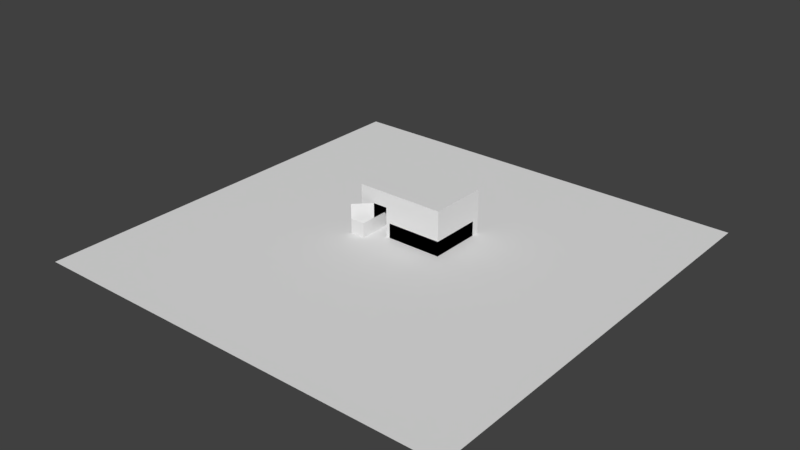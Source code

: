# Source: entrance_open.blend  (saved by Blender 2.79.0; exported with 4.5.12 LTS)
import bpy
from mathutils import Matrix  # noqa: F401  (used for matrix-valued properties, if any)

bpy.ops.wm.read_factory_settings(use_empty=True)
scene = bpy.context.scene
scene.name = 'Scene'

# ---- collections
col_collection_1 = bpy.data.collections.new('Collection 1'); scene.collection.children.link(col_collection_1)

# ---- materials (node trees are filled in below, after node groups)
mat_material = bpy.data.materials.new('Material')
mat_material.alpha_threshold = 0.0
mat_material.use_transparent_shadow = False
mat_material.roughness = 0.5
mat_material.line_color = (0.0, 0.0, 0.0, 1.0)

# ---- material node trees

# ---- world
world_world = bpy.data.worlds.new('World'); scene.world = world_world
world_world.color = (0.05088, 0.05088, 0.05088)
world_world.use_sun_shadow = False
world_world.sun_shadow_jitter_overblur = 0.0
world_world.cycles.sampling_method = 'MANUAL'

# ---- meshes
me_cube_003 = bpy.data.meshes.new('Cube.003')
me_cube_003.from_pydata([(-1.5, 0.5, 1.421e-13), (-1.5, -2.5, 0.0), (2.5, -2.5, -1.137e-13), (-2.5, 0.5, 0.0), (-3.5, 0.5, 1.192e-07), (-9.5, -10.5, 5.711e-06), (-13.5, -14.5, 6.362e-06), (-9.5, -14.5, 6.362e-06), (-13.5, -10.5, 5.711e-06), (-14.5, -14.5, 6.362e-06), (-13.5, -14.5, 6.362e-06), (-13.5, -6.5, 0.0007465), (-14.5, -10.5, -0.001479), (-13.5, -10.5, 5.711e-06), (-13.5, -2.5, 2.407e-06), (-14.5, -6.5, 4.059e-06), (-13.5, -6.5, 4.059e-06), (-3.5, 5.5, 0.0), (2.5, 0.5, 2.842e-14), (-1.5, 0.5, 1.421e-13), (-1.5, 5.5, -5.684e-14), (-3.5, 5.5, 0.0), (-3.5, 1.5, 5.684e-14), (-13.5, 1.5, 1.756e-06), (-14.5, -2.5, 2.407e-06), (-13.5, -2.5, 2.407e-06), (-3.5, -2.5, -1.137e-13), (-1.5, -2.5, 0.0), (-1.5, 5.5, -5.684e-14), (-5.5, 1.5, 8.527e-14), (-13.5, 5.5, 8.55e-07), (-14.5, 1.5, 3.132e-07), (-13.5, 1.5, 2.447e-06), (-13.5, 9.5, -1.548e-06), (-14.5, 5.5, 1.039e-07), (-13.5, 5.5, 1.039e-07), (-5.5, -6.5, 5.711e-06), (-9.5, -10.5, 6.362e-06), (-5.5, -10.5, 6.362e-06), (-9.5, -6.5, 5.711e-06), (-9.5, -2.5, 5.711e-06), (-5.5, -6.5, 6.362e-06), (-9.5, -6.5, 6.362e-06), (-5.5, -2.5, 5.711e-06), (-13.5, 13.5, -2.199e-06), (-14.5, 9.5, -1.548e-06), (-13.5, 9.5, -1.548e-06), (14.5, 14.5, -6.362e-06), (10.5, 13.5, -6.199e-06), (14.5, 13.5, -6.199e-06), (10.5, 14.5, -6.362e-06), (6.5, 13.5, -5.199e-06), (10.5, 13.5, -6.199e-06), (6.5, 14.5, -5.362e-06), (2.5, 13.5, -4.199e-06), (6.5, 13.5, -5.199e-06), (2.5, 14.5, -4.362e-06), (-1.5, 13.5, -4.199e-06), (2.5, 13.5, -4.199e-06), (-1.5, 14.5, -4.362e-06), (-5.5, 13.5, -3.199e-06), (-1.5, 13.5, -4.199e-06), (-5.5, 14.5, -3.362e-06), (-9.5, 13.5, -2.199e-06), (-5.5, 13.5, -3.199e-06), (-9.5, 14.5, -2.362e-06), (-13.5, 13.5, -2.199e-06), (-9.5, 13.5, -2.199e-06), (-13.5, 14.5, -2.362e-06), (-14.5, 13.5, -2.199e-06), (-13.5, 13.5, -2.199e-06), (-5.5, 1.5, 5.711e-06), (-9.5, -2.5, 6.362e-06), (-5.5, -2.5, 6.362e-06), (-9.5, 1.5, 5.711e-06), (-9.5, 13.5, 5.711e-06), (-5.5, 9.5, 6.362e-06), (-13.5, -10.5, 5.711e-06), (-14.5, -10.5, 5.711e-06), (-9.5, 9.5, 6.362e-06), (-5.5, 13.5, 5.711e-06), (-5.5, 9.5, 5.711e-06), (-9.5, 5.5, 6.362e-06), (-5.5, 5.5, 6.362e-06), (-9.5, 9.5, 5.711e-06), (-9.5, 5.5, 5.711e-06), (-14.5, -6.5, 0.0007465), (-5.5, 1.5, 6.362e-06), (-9.5, 1.5, 6.362e-06), (-5.5, 5.5, 5.711e-06), (-9.5, -10.5, 5.711e-06), (-5.5, -14.5, 6.362e-06), (-9.5, -14.5, 6.362e-06), (-5.5, -10.5, 5.711e-06), (-14.5, -2.5, 2.407e-06), (-9.5, 5.5, 5.711e-06), (-13.5, 1.5, 6.362e-06), (-9.5, 1.5, 6.362e-06), (2.5, 5.5, 5.684e-14), (-5.5, 5.5, 1.137e-13), (-13.5, 5.5, 5.711e-06), (-13.5, 9.5, 5.711e-06), (-14.5, 1.5, 1.756e-06), (-9.5, 5.5, 6.362e-06), (-13.5, 5.5, 6.362e-06), (-9.5, 9.5, 5.711e-06), (2.5, -2.5, -1.137e-13), (-5.5, -2.5, 8.527e-14), (-9.5, 13.5, 5.711e-06), (-13.5, 9.5, 6.362e-06), (-14.5, 5.5, 1.039e-07), (-9.5, 9.5, 6.362e-06), (-13.5, 13.5, 5.711e-06), (-13.5, 1.5, 5.711e-06), (-9.5, -2.5, 6.362e-06), (-13.5, -2.5, 6.362e-06), (-9.5, 1.5, 5.711e-06), (-9.5, -2.5, 5.711e-06), (-14.5, 9.5, -1.548e-06), (-13.5, -6.5, 6.362e-06), (-9.5, -6.5, 6.362e-06), (-13.5, -2.5, 5.711e-06), (-13.5, -6.5, 5.711e-06), (-9.5, -10.5, 6.362e-06), (-13.5, -10.5, 6.362e-06), (-9.5, -6.5, 5.711e-06), (-14.5, 13.5, -2.199e-06), (10.5, 14.5, -6.362e-06), (6.5, 14.5, -5.362e-06), (2.5, 14.5, -4.362e-06), (-1.5, 14.5, -4.362e-06), (-5.5, 14.5, -3.362e-06), (-9.5, 14.5, -2.362e-06), (-13.5, 14.5, -2.362e-06), (-14.5, 14.5, -2.362e-06), (-3.5, 4.5, 1.137e-13), (-1.5, 4.5, 5.684e-14), (-1.5, 4.5, 5.684e-14), (2.5, 4.5, 0.0), (-3.5, -2.5, -1.137e-13), (-3.5, 0.5, 2.842e-14), (-1.5, -6.5, 5.711e-06), (-5.5, -10.5, 6.362e-06), (-1.5, -10.5, 6.362e-06), (-5.5, -6.5, 5.711e-06), (-5.5, -2.5, 5.711e-06), (-1.5, -6.5, 6.362e-06), (-5.5, -6.5, 6.362e-06), (-1.5, -2.5, 5.711e-06), (-5.5, 13.5, 5.711e-06), (-1.5, 9.5, 6.362e-06), (-5.5, 9.5, 6.362e-06), (-1.5, 13.5, 5.711e-06), (-1.5, 9.5, 5.711e-06), (-5.5, 5.5, 6.362e-06), (-1.5, 5.5, 6.362e-06), (-5.5, 9.5, 5.711e-06), (-5.5, -10.5, 5.711e-06), (-1.5, -14.5, 6.362e-06), (-5.5, -14.5, 6.362e-06), (-1.5, -10.5, 5.711e-06), (2.5, -6.5, 5.711e-06), (-1.5, -10.5, 6.362e-06), (2.5, -10.5, 6.362e-06), (-1.5, -6.5, 5.711e-06), (-1.5, -2.5, 5.711e-06), (2.5, -6.5, 6.362e-06), (-1.5, -6.5, 6.362e-06), (2.5, -2.5, 5.711e-06), (-1.5, 13.5, 5.711e-06), (2.5, 9.5, 6.362e-06), (-1.5, 9.5, 6.362e-06), (2.5, 13.5, 5.711e-06), (2.5, 9.5, 5.711e-06), (-1.5, 5.5, 6.362e-06), (2.5, 5.5, 6.362e-06), (-1.5, 9.5, 5.711e-06), (-1.5, -10.5, 5.711e-06), (2.5, -14.5, 6.362e-06), (-1.5, -14.5, 6.362e-06), (2.5, -10.5, 5.711e-06), (6.5, -10.5, 5.711e-06), (2.5, -14.5, 6.362e-06), (6.5, -14.5, 6.362e-06), (10.5, -6.5, 5.711e-06), (6.5, -10.5, 6.362e-06), (10.5, -10.5, 6.362e-06), (6.5, -6.5, 5.711e-06), (6.5, -2.5, 5.711e-06), (10.5, -6.5, 6.362e-06), (6.5, -6.5, 6.362e-06), (10.5, -2.5, 5.711e-06), (10.5, 1.5, 5.711e-06), (6.5, -2.5, 6.362e-06), (10.5, -2.5, 6.362e-06), (6.5, 1.5, 5.711e-06), (6.5, 13.5, 5.711e-06), (10.5, 9.5, 6.362e-06), (2.5, -10.5, 5.711e-06), (6.5, 9.5, 6.362e-06), (10.5, 13.5, 5.711e-06), (10.5, 9.5, 5.711e-06), (6.5, 5.5, 6.362e-06), (10.5, 5.5, 6.362e-06), (6.5, 9.5, 5.711e-06), (6.5, 5.5, 5.711e-06), (10.5, 1.5, 6.362e-06), (6.5, 1.5, 6.362e-06), (10.5, 5.5, 5.711e-06), (6.5, -10.5, 5.711e-06), (10.5, -14.5, 6.362e-06), (6.5, -14.5, 6.362e-06), (10.5, -10.5, 5.711e-06), (6.5, 5.5, 5.711e-06), (2.5, 1.5, 6.362e-06), (6.5, 1.5, 6.362e-06), (2.5, 5.5, 5.711e-06), (2.5, 9.5, 5.711e-06), (6.5, 5.5, 6.362e-06), (2.5, 5.5, 6.362e-06), (6.5, 9.5, 5.711e-06), (6.5, 13.5, 5.711e-06), (2.5, 9.5, 6.362e-06), (6.5, 9.5, 6.362e-06), (2.5, 13.5, 5.711e-06), (2.5, 1.5, 5.711e-06), (6.5, -2.5, 6.362e-06), (2.5, -2.5, 6.362e-06), (6.5, 1.5, 5.711e-06), (6.5, -2.5, 5.711e-06), (2.5, -6.5, 6.362e-06), (6.5, -6.5, 6.362e-06), (2.5, -2.5, 5.711e-06), (2.5, -6.5, 5.711e-06), (6.5, -10.5, 6.362e-06), (2.5, -10.5, 6.362e-06), (6.5, -6.5, 5.711e-06), (14.5, -6.5, 5.711e-06), (10.5, -10.5, 6.362e-06), (14.5, -10.5, 6.362e-06), (10.5, -6.5, 5.711e-06), (10.5, -2.5, 5.711e-06), (14.5, -6.5, 6.362e-06), (10.5, -6.5, 6.362e-06), (14.5, -2.5, 5.711e-06), (14.5, 1.5, 5.711e-06), (10.5, -2.5, 6.362e-06), (14.5, -2.5, 6.362e-06), (10.5, 1.5, 5.711e-06), (10.5, 13.5, 5.711e-06), (14.5, 9.5, 6.362e-06), (10.5, 9.5, 6.362e-06), (14.5, 13.5, 5.711e-06), (14.5, 9.5, 5.711e-06), (10.5, 5.5, 6.362e-06), (14.5, 5.5, 6.362e-06), (10.5, 9.5, 5.711e-06), (10.5, 5.5, 5.711e-06), (14.5, 1.5, 6.362e-06), (10.5, 1.5, 6.362e-06), (14.5, 5.5, 5.711e-06), (10.5, -10.5, 5.711e-06), (14.5, -14.5, 6.362e-06), (10.5, -14.5, 6.362e-06), (14.5, -10.5, 5.711e-06)], [(3, 4)], [(2, 0, 1), (5, 6, 7), (8, 9, 10), (11, 12, 13), (14, 15, 16), (27, 140, 139), (23, 24, 25), (22, 99, 29), (27, 19, 140), (30, 31, 32), (33, 34, 35), (44, 45, 46), (47, 48, 49), (50, 51, 52), (53, 54, 55), (56, 57, 58), (59, 60, 61), (62, 63, 64), (65, 66, 67), (68, 69, 70), (5, 77, 6), (8, 78, 9), (11, 86, 12), (36, 37, 38), (36, 39, 37), (14, 94, 15), (43, 40, 42), (43, 42, 41), (71, 72, 73), (137, 21, 135), (71, 74, 72), (80, 75, 79), (23, 102, 24), (80, 79, 76), (81, 82, 83), (81, 84, 82), (138, 28, 136), (89, 85, 88), (89, 88, 87), (30, 110, 31), (93, 90, 92), (93, 92, 91), (95, 96, 97), (95, 100, 96), (105, 101, 104), (105, 104, 103), (108, 109, 111), (33, 118, 34), (108, 112, 109), (116, 113, 115), (116, 115, 114), (117, 119, 120), (117, 121, 119), (125, 122, 124), (125, 124, 123), (44, 126, 45), (47, 127, 48), (50, 128, 51), (53, 129, 54), (56, 130, 57), (59, 131, 60), (62, 132, 63), (65, 133, 66), (68, 134, 69), (22, 17, 99), (106, 18, 19), (26, 29, 107), (137, 20, 21), (138, 98, 28), (26, 22, 29), (141, 142, 143), (141, 144, 142), (148, 145, 147), (148, 147, 146), (152, 149, 151), (152, 151, 150), (153, 154, 155), (153, 156, 154), (160, 157, 159), (160, 159, 158), (161, 162, 163), (161, 164, 162), (168, 165, 167), (168, 167, 166), (172, 169, 171), (172, 171, 170), (173, 174, 175), (173, 176, 174), (180, 177, 179), (180, 179, 178), (181, 182, 183), (181, 198, 182), (184, 185, 186), (184, 187, 185), (191, 188, 190), (191, 190, 189), (192, 193, 194), (192, 195, 193), (200, 196, 199), (200, 199, 197), (201, 202, 203), (201, 204, 202), (208, 205, 207), (208, 207, 206), (212, 209, 211), (212, 211, 210), (213, 214, 215), (213, 216, 214), (220, 217, 219), (220, 219, 218), (221, 222, 223), (221, 224, 222), (228, 225, 227), (228, 227, 226), (229, 230, 231), (229, 232, 230), (236, 233, 235), (236, 235, 234), (237, 238, 239), (237, 240, 238), (244, 241, 243), (244, 243, 242), (245, 246, 247), (245, 248, 246), (252, 249, 251), (252, 251, 250), (253, 254, 255), (253, 256, 254), (260, 257, 259), (260, 259, 258), (264, 261, 263), (264, 263, 262)])
me_cube_003.polygons.foreach_set('use_smooth', [0, 1, 1, 1, 1, 0, 1, 0, 0, 1, 1, 1, 1, 1, 1, 1, 1, 1, 1, 1, 1, 1, 1, 1, 1, 1, 1, 1, 1, 0, 1, 1, 1, 1, 1, 1, 0, 1, 1, 1, 1, 1, 1, 1, 1, 1, 1, 1, 1, 1, 1, 1, 1, 1, 1, 1, 1, 1, 1, 1, 1, 1, 1, 1, 0, 0, 0, 0, 0, 0, 1, 1, 1, 1, 1, 1, 1, 1, 1, 1, 1, 1, 1, 1, 1, 1, 1, 1, 1, 1, 1, 1, 1, 1, 1, 1, 1, 1, 1, 1, 1, 1, 1, 1, 1, 1, 1, 1, 1, 1, 1, 1, 1, 1, 1, 1, 1, 1, 1, 1, 1, 1, 1, 1, 1, 1, 1, 1, 1, 1, 1, 1])
_k = set([(5, 7), (5, 77), (6, 7), (6, 77), (8, 10), (8, 78), (9, 10), (9, 78), (11, 13), (11, 86), (12, 13), (12, 86), (14, 16), (14, 94), (15, 16), (15, 94), (23, 25), (23, 102), (24, 25), (24, 102), (30, 32), (30, 110), (31, 32), (31, 110), (33, 35), (33, 118), (34, 35), (34, 118), (36, 38), (36, 39), (37, 38), (37, 39), (40, 42), (40, 43), (41, 42), (41, 43), (44, 46), (44, 126), (45, 46), (45, 126), (47, 49), (47, 127), (48, 49), (48, 127), (50, 52), (50, 128), (51, 52), (51, 128), (53, 55), (53, 129), (54, 55), (54, 129), (56, 58), (56, 130), (57, 58), (57, 130), (59, 61), (59, 131), (60, 61), (60, 131), (62, 64), (62, 132), (63, 64), (63, 132), (65, 67), (65, 133), (66, 67), (66, 133), (68, 70), (68, 134), (69, 70), (69, 134), (71, 73), (71, 74), (72, 73), (72, 74), (75, 79), (75, 80), (76, 79), (76, 80), (81, 83), (81, 84), (82, 83), (82, 84), (85, 88), (85, 89), (87, 88), (87, 89), (90, 92), (90, 93), (91, 92), (91, 93), (95, 97), (95, 100), (96, 97), (96, 100), (101, 104), (101, 105), (103, 104), (103, 105), (108, 111), (108, 112), (109, 111), (109, 112), (113, 115), (113, 116), (114, 115), (114, 116), (117, 120), (117, 121), (119, 120), (119, 121), (122, 124), (122, 125), (123, 124), (123, 125), (141, 143), (141, 144), (142, 143), (142, 144), (145, 147), (145, 148), (146, 147), (146, 148), (149, 151), (149, 152), (150, 151), (150, 152), (153, 155), (153, 156), (154, 155), (154, 156), (157, 159), (157, 160), (158, 159), (158, 160), (161, 163), (161, 164), (162, 163), (162, 164), (165, 167), (165, 168), (166, 167), (166, 168), (169, 171), (169, 172), (170, 171), (170, 172), (173, 175), (173, 176), (174, 175), (174, 176), (177, 179), (177, 180), (178, 179), (178, 180), (181, 183), (181, 198), (182, 183), (182, 198), (184, 186), (184, 187), (185, 186), (185, 187), (188, 190), (188, 191), (189, 190), (189, 191), (192, 194), (192, 195), (193, 194), (193, 195), (196, 199), (196, 200), (197, 199), (197, 200), (201, 203), (201, 204), (202, 203), (202, 204), (205, 207), (205, 208), (206, 207), (206, 208), (209, 211), (209, 212), (210, 211), (210, 212), (213, 215), (213, 216), (214, 215), (214, 216), (217, 219), (217, 220), (218, 219), (218, 220), (221, 223), (221, 224), (222, 223), (222, 224), (225, 227), (225, 228), (226, 227), (226, 228), (229, 231), (229, 232), (230, 231), (230, 232), (233, 235), (233, 236), (234, 235), (234, 236), (237, 239), (237, 240), (238, 239), (238, 240), (241, 243), (241, 244), (242, 243), (242, 244), (245, 247), (245, 248), (246, 247), (246, 248), (249, 251), (249, 252), (250, 251), (250, 252), (253, 255), (253, 256), (254, 255), (254, 256), (257, 259), (257, 260), (258, 259), (258, 260), (261, 263), (261, 264), (262, 263), (262, 264)])
me_cube_003.attributes.new('sharp_edge', 'BOOLEAN', 'EDGE').data.foreach_set('value', [ (min(e.vertices), max(e.vertices)) in _k for e in me_cube_003.edges])
_uv = me_cube_003.uv_layers.new(name='UVMap')
_uv.uv.foreach_set('vector', [0.3333, 0.7165, 0.0, 0.9308, 0.0, 0.7165, 0.3333, 1.0, 0.0, 0.7165, 0.3333, 0.7165, 0.09115, 1.0, 0.0, 0.7165, 0.09115, 0.7165, 0.09115, 1.0, 0.0, 0.7165, 0.09115, 0.7165, 0.08854, 1.0, 0.0, 0.7165, 0.08854, 0.7165, 0.3333, 0.7165, 0.1667, 0.9308, 0.1667, 0.7165, 0.09115, 1.0, 0.0, 0.7165, 0.09115, 0.7165, 0.1667, 0.7165, 0.0, 1.0, 0.0, 0.7165, 0.3333, 0.7165, 0.3333, 0.9308, 0.1667, 0.9308, 0.08854, 1.0, 0.0, 0.7165, 0.08854, 0.7165, 0.09115, 1.0, 0.0, 0.7165, 0.09115, 0.7165, 0.08854, 1.0, 0.0, 0.7165, 0.08854, 0.7165, 0.3333, 1.0, 0.0, 0.9308, 0.3333, 0.9308, 0.3333, 1.0, 0.0, 0.9308, 0.3333, 0.9308, 0.3333, 1.0, 0.0, 0.9308, 0.3333, 0.9308, 0.3333, 1.0, 0.0, 0.9308, 0.3333, 0.9308, 0.3307, 1.0, 0.0, 0.9308, 0.3307, 0.9308, 0.3333, 1.0, 0.0, 0.9308, 0.3333, 0.9308, 0.3307, 1.0, 0.0, 0.9308, 0.3307, 0.9308, 0.08854, 1.0, 0.0, 0.9308, 0.08854, 0.9308, 0.3333, 1.0, 0.0, 1.0, 0.0, 0.7165, 0.09115, 1.0, 0.0, 1.0, 0.0, 0.7165, 0.09115, 1.0, 0.0, 1.0, 0.0, 0.7165, 0.3333, 1.0, 0.0, 0.7165, 0.3333, 0.7165, 0.3333, 1.0, 0.0, 1.0, 0.0, 0.7165, 0.08854, 1.0, 0.0, 1.0, 0.0, 0.7165, 0.3333, 1.0, 0.0, 1.0, 0.0, 0.7165, 0.3333, 1.0, 0.0, 0.7165, 0.3333, 0.7165, 0.3333, 1.0, 0.0, 0.7165, 0.3333, 0.7165, 0.3333, 0.9308, 0.1667, 1.0, 0.1667, 0.9308, 0.3333, 1.0, 0.0, 1.0, 0.0, 0.7165, 0.3333, 1.0, 0.0, 1.0, 0.0, 0.7165, 0.09115, 1.0, 0.0, 1.0, 0.0, 0.7165, 0.3333, 1.0, 0.0, 0.7165, 0.3333, 0.7165, 0.3333, 1.0, 0.0, 0.7165, 0.3333, 0.7165, 0.3333, 1.0, 0.0, 1.0, 0.0, 0.7165, 0.3333, 0.9308, 0.0, 1.0, 0.0, 0.9308, 0.3333, 1.0, 0.0, 1.0, 0.0, 0.7165, 0.3333, 1.0, 0.0, 0.7165, 0.3333, 0.7165, 0.08854, 1.0, 0.0, 1.0, 0.0, 0.7165, 0.3333, 1.0, 0.0, 1.0, 0.0, 0.7165, 0.3333, 1.0, 0.0, 0.7165, 0.3333, 0.7165, 0.3333, 1.0, 0.0, 0.7165, 0.3333, 0.7165, 0.3333, 1.0, 0.0, 1.0, 0.0, 0.7165, 0.3333, 1.0, 0.0, 1.0, 0.0, 0.7165, 0.3333, 1.0, 0.0, 0.7165, 0.3333, 0.7165, 0.3333, 1.0, 0.0, 0.7165, 0.3333, 0.7165, 0.09115, 1.0, 0.0, 1.0, 0.0, 0.7165, 0.3333, 1.0, 0.0, 1.0, 0.0, 0.7165, 0.3333, 1.0, 0.0, 1.0, 0.0, 0.7165, 0.3333, 1.0, 0.0, 0.7165, 0.3333, 0.7165, 0.3333, 1.0, 0.0, 0.7165, 0.3333, 0.7165, 0.3333, 1.0, 0.0, 1.0, 0.0, 0.7165, 0.3333, 1.0, 0.0, 1.0, 0.0, 0.7165, 0.3333, 1.0, 0.0, 0.7165, 0.3333, 0.7165, 0.08854, 1.0, 0.0, 1.0, 0.0, 0.7165, 0.3333, 1.0, 0.0, 1.0, 0.0, 0.9308, 0.3333, 1.0, 0.0, 1.0, 0.0, 0.9308, 0.3333, 1.0, 0.0, 1.0, 0.0, 0.9308, 0.3333, 1.0, 0.0, 1.0, 0.0, 0.9308, 0.3307, 1.0, 0.0, 1.0, 0.0, 0.9308, 0.3333, 1.0, 0.0, 1.0, 0.0, 0.9308, 0.3307, 1.0, 0.0, 1.0, 0.0, 0.9308, 0.08854, 1.0, 0.0, 1.0, 0.0, 0.9308, 0.1667, 0.7165, 0.1667, 1.0, 0.0, 1.0, 0.3333, 0.7165, 0.3333, 0.9308, 0.0, 0.9308, 0.1667, 0.7165, 0.0, 1.0, 0.0, 0.7165, 0.3333, 0.9308, 0.3333, 1.0, 0.1667, 1.0, 0.3333, 0.9308, 0.3333, 1.0, 0.0, 1.0, 0.1667, 0.7165, 0.1667, 1.0, 0.0, 1.0, 0.3333, 1.0, 0.0, 0.7165, 0.3333, 0.7165, 0.3333, 1.0, 0.0, 1.0, 0.0, 0.7165, 0.3333, 1.0, 0.0, 1.0, 0.0, 0.7165, 0.3333, 1.0, 0.0, 0.7165, 0.3333, 0.7165, 0.3333, 1.0, 0.0, 1.0, 0.0, 0.7165, 0.3333, 1.0, 0.0, 0.7165, 0.3333, 0.7165, 0.3333, 1.0, 0.0, 0.7165, 0.3333, 0.7165, 0.3333, 1.0, 0.0, 1.0, 0.0, 0.7165, 0.3333, 1.0, 0.0, 1.0, 0.0, 0.7165, 0.3333, 1.0, 0.0, 0.7165, 0.3333, 0.7165, 0.3333, 1.0, 0.0, 0.7165, 0.3333, 0.7165, 0.3333, 1.0, 0.0, 1.0, 0.0, 0.7165, 0.3333, 1.0, 0.0, 1.0, 0.0, 0.7165, 0.3333, 1.0, 0.0, 0.7165, 0.3333, 0.7165, 0.3333, 1.0, 0.0, 1.0, 0.0, 0.7165, 0.3333, 1.0, 0.0, 0.7165, 0.3333, 0.7165, 0.3333, 1.0, 0.0, 0.7165, 0.3333, 0.7165, 0.3333, 1.0, 0.0, 1.0, 0.0, 0.7165, 0.3333, 1.0, 0.0, 1.0, 0.0, 0.7165, 0.3333, 1.0, 0.0, 0.7165, 0.3333, 0.7165, 0.3333, 1.0, 0.0, 0.7165, 0.3333, 0.7165, 0.3333, 1.0, 0.0, 1.0, 0.0, 0.7165, 0.3333, 1.0, 0.0, 0.7165, 0.3333, 0.7165, 0.3333, 1.0, 0.0, 1.0, 0.0, 0.7165, 0.3333, 1.0, 0.0, 1.0, 0.0, 0.7165, 0.3333, 1.0, 0.0, 0.7165, 0.3333, 0.7165, 0.3333, 1.0, 0.0, 0.7165, 0.3333, 0.7165, 0.3333, 1.0, 0.0, 1.0, 0.0, 0.7165, 0.3333, 1.0, 0.0, 1.0, 0.0, 0.7165, 0.3333, 1.0, 0.0, 0.7165, 0.3333, 0.7165, 0.3333, 1.0, 0.0, 0.7165, 0.3333, 0.7165, 0.3333, 1.0, 0.0, 1.0, 0.0, 0.7165, 0.3333, 1.0, 0.0, 1.0, 0.0, 0.7165, 0.3333, 1.0, 0.0, 0.7165, 0.3333, 0.7165, 0.3333, 1.0, 0.0, 1.0, 0.0, 0.7165, 0.3333, 1.0, 0.0, 0.7165, 0.3333, 0.7165, 0.3333, 1.0, 0.0, 0.7165, 0.3333, 0.7165, 0.3333, 1.0, 0.0, 1.0, 0.0, 0.7165, 0.3333, 1.0, 0.0, 1.0, 0.0, 0.7165, 0.3333, 1.0, 0.0, 0.7165, 0.3333, 0.7165, 0.3333, 1.0, 0.0, 0.7165, 0.3333, 0.7165, 0.3333, 1.0, 0.0, 1.0, 0.0, 0.7165, 0.3333, 1.0, 0.0, 1.0, 0.0, 0.7165, 0.3333, 1.0, 0.0, 0.7165, 0.3333, 0.7165, 0.3333, 1.0, 0.0, 0.7165, 0.3333, 0.7165, 0.3333, 1.0, 0.0, 1.0, 0.0, 0.7165, 0.3333, 1.0, 0.0, 1.0, 0.0, 0.7165, 0.3333, 1.0, 0.0, 0.7165, 0.3333, 0.7165, 0.3333, 1.0, 0.0, 0.7165, 0.3333, 0.7165, 0.3333, 1.0, 0.0, 1.0, 0.0, 0.7165, 0.3333, 1.0, 0.0, 1.0, 0.0, 0.7165, 0.3333, 1.0, 0.0, 0.7165, 0.3333, 0.7165, 0.3333, 1.0, 0.0, 0.7165, 0.3333, 0.7165, 0.3333, 1.0, 0.0, 1.0, 0.0, 0.7165, 0.3333, 1.0, 0.0, 1.0, 0.0, 0.7165, 0.3333, 1.0, 0.0, 0.7165, 0.3333, 0.7165, 0.3333, 1.0, 0.0, 0.7165, 0.3333, 0.7165, 0.3333, 1.0, 0.0, 1.0, 0.0, 0.7165, 0.3333, 1.0, 0.0, 1.0, 0.0, 0.7165, 0.3333, 1.0, 0.0, 0.7165, 0.3333, 0.7165, 0.3333, 1.0, 0.0, 1.0, 0.0, 0.7165, 0.3333, 1.0, 0.0, 0.7165, 0.3333, 0.7165])
me_cube_003.materials.append(mat_material)
me_cube_003.use_remesh_preserve_volume = False
me_cube_003.use_remesh_preserve_attributes = False
me_cube_003.use_mirror_vertex_groups = False
me_cube_003.update()
me_cube_003.normals_split_custom_set([tuple(v) for v in zip(*[iter([2.842e-14, -4.737e-14, 1.0, 2.842e-14, -4.737e-14, 1.0, 2.842e-14, -4.737e-14, 1.0, 3.897e-14, 1.629e-07, 1.0, 3.897e-14, 1.629e-07, 1.0, 7.794e-14, 1.629e-07, 1.0, 0.0, 1.629e-07, 1.0, 0.0, 1.629e-07, 1.0, 0.0, 1.629e-07, 1.0, -0.0002316, -0.0004985, 1.0, -0.001253, -0.0002431, 1.0, -0.001485, -0.0001852, 1.0, 3.929e-13, 4.129e-07, 1.0, 1.201e-13, 4.129e-07, 1.0, 5.824e-14, 4.129e-07, 1.0, -5.684e-14, -4.737e-14, 1.0, -5.684e-14, -4.737e-14, 1.0, -5.684e-14, -4.737e-14, 1.0, 1.859e-14, 1.629e-07, 1.0, 1.006e-13, 1.629e-07, 1.0, 1.192e-13, 1.629e-07, 1.0, 1.421e-14, -7.105e-15, 1.0, 1.421e-14, -7.105e-15, 1.0, 1.421e-14, -7.105e-15, 1.0, -5.684e-14, -4.737e-14, 1.0, -5.684e-14, -4.737e-14, 1.0, -5.684e-14, -4.737e-14, 1.0, -9.668e-07, 1.062e-07, 1.0, -1.918e-06, 3.439e-07, 1.0, -2.134e-06, 3.978e-07, 1.0, 3.932e-14, 4.129e-07, 1.0, 2.128e-13, 4.129e-07, 1.0, 2.522e-13, 4.129e-07, 1.0, 0.0, 1.629e-07, 1.0, 0.0, 1.629e-07, 1.0, 0.0, 1.629e-07, 1.0, -1.569e-13, 1.629e-07, 1.0, 1.564e-13, 1.629e-07, 1.0, -2.279e-13, 1.629e-07, 1.0, 2.5e-07, 1.629e-07, 1.0, 2.5e-07, 1.629e-07, 1.0, 2.5e-07, 1.629e-07, 1.0, 2.5e-07, 1.629e-07, 1.0, 2.5e-07, 1.629e-07, 1.0, 2.5e-07, 1.629e-07, 1.0, 7.414e-14, 1.629e-07, 1.0, 1.37e-14, 1.629e-07, 1.0, 8.783e-14, 1.629e-07, 1.0, 2.5e-07, 1.629e-07, 1.0, 2.5e-07, 1.629e-07, 1.0, 2.5e-07, 1.629e-07, 1.0, 2.5e-07, 1.629e-07, 1.0, 2.5e-07, 1.629e-07, 1.0, 2.5e-07, 1.629e-07, 1.0, 1.016e-13, 1.629e-07, 1.0, 1.115e-13, 1.629e-07, 1.0, 9.942e-14, 1.629e-07, 1.0, 0.0, 1.629e-07, 1.0, 0.0, 1.629e-07, 1.0, 0.0, 1.629e-07, 1.0, 3.897e-14, 1.629e-07, 1.0, 0.0, 1.629e-07, 1.0, 3.897e-14, 1.629e-07, 1.0, 0.0, 1.629e-07, 1.0, 0.0, 1.629e-07, 1.0, 0.0, 1.629e-07, 1.0, -0.0002316, -0.0004985, 1.0, -1.164e-10, -0.0005564, 1.0, -0.001253, -0.0002431, 1.0, 8.074e-16, 1.629e-07, 1.0, 8.073e-16, 1.629e-07, 1.0, -2.258e-13, 1.629e-07, 1.0, 8.074e-16, 1.629e-07, 1.0, 2.274e-13, 1.629e-07, 1.0, 8.073e-16, 1.629e-07, 1.0, 3.929e-13, 4.129e-07, 1.0, 4.547e-13, 4.129e-07, 1.0, 1.201e-13, 4.129e-07, 1.0, 8.073e-16, 1.629e-07, 1.0, 0.0, 1.629e-07, 1.0, 8.073e-16, 1.629e-07, 1.0, 8.073e-16, 1.629e-07, 1.0, 8.073e-16, 1.629e-07, 1.0, 1.615e-15, 1.629e-07, 1.0, -1.807e-14, 1.629e-07, 1.0, -1.807e-14, 1.629e-07, 1.0, -3.615e-14, 1.629e-07, 1.0, 2.842e-14, 1.137e-13, 1.0, 2.842e-14, 1.137e-13, 1.0, 2.842e-14, 1.137e-13, 1.0, -1.807e-14, 1.629e-07, 1.0, 0.0, 1.629e-07, 1.0, -1.807e-14, 1.629e-07, 1.0, 8.075e-16, 1.629e-07, 1.0, 0.0, 1.629e-07, 1.0, 8.075e-16, 1.629e-07, 1.0, 1.859e-14, 1.629e-07, 1.0, 0.0, 1.629e-07, 1.0, 1.006e-13, 1.629e-07, 1.0, 8.075e-16, 1.629e-07, 1.0, 8.075e-16, 1.629e-07, 1.0, 1.615e-15, 1.629e-07, 1.0, 8.073e-16, 1.629e-07, 1.0, 8.073e-16, 1.629e-07, 1.0, 1.615e-15, 1.629e-07, 1.0, 8.073e-16, 1.629e-07, 1.0, 0.0, 1.629e-07, 1.0, 8.073e-16, 1.629e-07, 1.0, 1.421e-14, 1.137e-13, 1.0, 1.421e-14, 1.137e-13, 1.0, 1.421e-14, 1.137e-13, 1.0, 2.567e-13, 1.629e-07, 1.0, 0.0, 1.629e-07, 1.0, 2.567e-13, 1.629e-07, 1.0, 2.567e-13, 1.629e-07, 1.0, 2.567e-13, 1.629e-07, 1.0, 5.134e-13, 1.629e-07, 1.0, -9.668e-07, 1.062e-07, 1.0, -7.512e-07, 5.228e-08, 1.0, -1.918e-06, 3.439e-07, 1.0, 1.145e-13, 1.629e-07, 1.0, 0.0, 1.629e-07, 1.0, 1.145e-13, 1.629e-07, 1.0, 1.145e-13, 1.629e-07, 1.0, 1.145e-13, 1.629e-07, 1.0, 2.29e-13, 1.629e-07, 1.0, 1.43e-13, 1.629e-07, 1.0, 1.43e-13, 1.629e-07, 1.0, 5.866e-14, 1.629e-07, 1.0, 1.43e-13, 1.629e-07, 1.0, 2.274e-13, 1.629e-07, 1.0, 1.43e-13, 1.629e-07, 1.0, 1.904e-13, 1.629e-07, 1.0, 2.274e-13, 1.629e-07, 1.0, 1.904e-13, 1.629e-07, 1.0, 1.904e-13, 1.629e-07, 1.0, 1.904e-13, 1.629e-07, 1.0, 1.535e-13, 1.629e-07, 1.0, 3.897e-14, 1.629e-07, 1.0, 3.897e-14, 1.629e-07, 1.0, 7.794e-14, 1.629e-07, 1.0, 3.932e-14, 4.129e-07, 1.0, 0.0, 4.129e-07, 1.0, 2.128e-13, 4.129e-07, 1.0, 3.897e-14, 1.629e-07, 1.0, 0.0, 1.629e-07, 1.0, 3.897e-14, 1.629e-07, 1.0, 9.561e-14, 1.629e-07, 1.0, 0.0, 1.629e-07, 1.0, 9.561e-14, 1.629e-07, 1.0, 9.561e-14, 1.629e-07, 1.0, 9.561e-14, 1.629e-07, 1.0, 1.912e-13, 1.629e-07, 1.0, 7.673e-14, 1.629e-07, 1.0, 7.673e-14, 1.629e-07, 1.0, 1.535e-13, 1.629e-07, 1.0, 7.673e-14, 1.629e-07, 1.0, 0.0, 1.629e-07, 1.0, 7.673e-14, 1.629e-07, 1.0, 1.527e-13, 1.629e-07, 1.0, 0.0, 1.629e-07, 1.0, 1.527e-13, 1.629e-07, 1.0, 1.527e-13, 1.629e-07, 1.0, 1.527e-13, 1.629e-07, 1.0, 3.053e-13, 1.629e-07, 1.0, 0.0, 1.629e-07, 1.0, 0.0, 1.629e-07, 1.0, 0.0, 1.629e-07, 1.0, -1.569e-13, 1.629e-07, 1.0, 2.274e-13, 1.629e-07, 1.0, 1.564e-13, 1.629e-07, 1.0, 2.5e-07, 1.629e-07, 1.0, 2.5e-07, 1.629e-07, 1.0, 2.5e-07, 1.629e-07, 1.0, 2.5e-07, 1.629e-07, 1.0, 2.5e-07, 1.629e-07, 1.0, 2.5e-07, 1.629e-07, 1.0, 7.414e-14, 1.629e-07, 1.0, 0.0, 1.629e-07, 1.0, 1.37e-14, 1.629e-07, 1.0, 2.5e-07, 1.629e-07, 1.0, 2.5e-07, 1.629e-07, 1.0, 2.5e-07, 1.629e-07, 1.0, 2.5e-07, 1.629e-07, 1.0, 2.5e-07, 1.629e-07, 1.0, 2.5e-07, 1.629e-07, 1.0, 1.016e-13, 1.629e-07, 1.0, 1.137e-13, 1.629e-07, 1.0, 1.115e-13, 1.629e-07, 1.0, 0.0, 1.629e-07, 1.0, 0.0, 1.629e-07, 1.0, 0.0, 1.629e-07, 1.0, 5.684e-14, 1.421e-14, 1.0, 5.684e-14, 1.421e-14, 1.0, 5.684e-14, 1.421e-14, 1.0, 2.842e-14, -4.737e-14, 1.0, 2.842e-14, -4.737e-14, 1.0, 2.842e-14, -4.737e-14, 1.0, 9.948e-14, -2.711e-20, 1.0, 9.948e-14, -2.711e-20, 1.0, 9.948e-14, -2.711e-20, 1.0, 2.842e-14, 1.137e-13, 1.0, 2.842e-14, 1.137e-13, 1.0, 2.842e-14, 1.137e-13, 1.0, -2.842e-14, -5.684e-14, 1.0, -2.842e-14, -5.684e-14, 1.0, -2.842e-14, -5.684e-14, 1.0, 1.421e-14, -4.263e-14, 1.0, 1.421e-14, -4.263e-14, 1.0, 1.421e-14, -4.263e-14, 1.0, 8.075e-16, 1.629e-07, 1.0, 8.074e-16, 1.629e-07, 1.0, -2.258e-13, 1.629e-07, 1.0, 8.075e-16, 1.629e-07, 1.0, 2.274e-13, 1.629e-07, 1.0, 8.074e-16, 1.629e-07, 1.0, 7.673e-14, 1.629e-07, 1.0, 0.0, 1.629e-07, 1.0, 7.673e-14, 1.629e-07, 1.0, 7.673e-14, 1.629e-07, 1.0, 7.673e-14, 1.629e-07, 1.0, 1.535e-13, 1.629e-07, 1.0, 1.145e-13, 1.629e-07, 1.0, 0.0, 1.629e-07, 1.0, 1.145e-13, 1.629e-07, 1.0, 1.145e-13, 1.629e-07, 1.0, 1.145e-13, 1.629e-07, 1.0, 2.29e-13, 1.629e-07, 1.0, 7.673e-14, 1.629e-07, 1.0, 7.673e-14, 1.629e-07, 1.0, 1.535e-13, 1.629e-07, 1.0, 7.673e-14, 1.629e-07, 1.0, 0.0, 1.629e-07, 1.0, 7.673e-14, 1.629e-07, 1.0, 1.145e-13, 1.629e-07, 1.0, 0.0, 1.629e-07, 1.0, 1.145e-13, 1.629e-07, 1.0, 1.145e-13, 1.629e-07, 1.0, 1.145e-13, 1.629e-07, 1.0, 2.29e-13, 1.629e-07, 1.0, 1.527e-13, 1.629e-07, 1.0, 1.527e-13, 1.629e-07, 1.0, 7.794e-14, 1.629e-07, 1.0, 1.527e-13, 1.629e-07, 1.0, 2.274e-13, 1.629e-07, 1.0, 1.527e-13, 1.629e-07, 1.0, 7.673e-14, 1.629e-07, 1.0, 0.0, 1.629e-07, 1.0, 7.673e-14, 1.629e-07, 1.0, 7.673e-14, 1.629e-07, 1.0, 7.673e-14, 1.629e-07, 1.0, 1.535e-13, 1.629e-07, 1.0, 3.897e-14, 1.629e-07, 1.0, 0.0, 1.629e-07, 1.0, 3.897e-14, 1.629e-07, 1.0, 3.897e-14, 1.629e-07, 1.0, 3.897e-14, 1.629e-07, 1.0, 7.794e-14, 1.629e-07, 1.0, -3.695e-14, 1.629e-07, 1.0, -3.695e-14, 1.629e-07, 1.0, -7.391e-14, 1.629e-07, 1.0, -3.695e-14, 1.629e-07, 1.0, 0.0, 1.629e-07, 1.0, -3.695e-14, 1.629e-07, 1.0, 3.897e-14, 1.629e-07, 1.0, 0.0, 1.629e-07, 1.0, 3.897e-14, 1.629e-07, 1.0, 3.897e-14, 1.629e-07, 1.0, 3.897e-14, 1.629e-07, 1.0, 7.794e-14, 1.629e-07, 1.0, -3.655e-14, 1.629e-07, 1.0, -3.655e-14, 1.629e-07, 1.0, -7.31e-14, 1.629e-07, 1.0, -3.655e-14, 1.629e-07, 1.0, 0.0, 1.629e-07, 1.0, -3.655e-14, 1.629e-07, 1.0, 1.527e-13, 1.629e-07, 1.0, 1.527e-13, 1.629e-07, 1.0, 7.794e-14, 1.629e-07, 1.0, 1.527e-13, 1.629e-07, 1.0, 2.274e-13, 1.629e-07, 1.0, 1.527e-13, 1.629e-07, 1.0, 1.141e-13, 1.629e-07, 1.0, 2.274e-13, 1.629e-07, 1.0, 1.141e-13, 1.629e-07, 1.0, 1.141e-13, 1.629e-07, 1.0, 1.141e-13, 1.629e-07, 1.0, 8.074e-16, 1.629e-07, 1.0, -1.807e-14, 1.629e-07, 1.0, -1.807e-14, 1.629e-07, 1.0, -2.635e-13, 1.629e-07, 1.0, -1.807e-14, 1.629e-07, 1.0, 2.274e-13, 1.629e-07, 1.0, -1.807e-14, 1.629e-07, 1.0, 3.897e-14, 1.629e-07, 1.0, 0.0, 1.629e-07, 1.0, 3.897e-14, 1.629e-07, 1.0, 3.897e-14, 1.629e-07, 1.0, 3.897e-14, 1.629e-07, 1.0, 7.794e-14, 1.629e-07, 1.0, 7.673e-14, 1.629e-07, 1.0, 7.673e-14, 1.629e-07, 1.0, 1.535e-13, 1.629e-07, 1.0, 7.673e-14, 1.629e-07, 1.0, 0.0, 1.629e-07, 1.0, 7.673e-14, 1.629e-07, 1.0, 1.43e-13, 1.629e-07, 1.0, 0.0, 1.629e-07, 1.0, 1.43e-13, 1.629e-07, 1.0, 1.43e-13, 1.629e-07, 1.0, 1.43e-13, 1.629e-07, 1.0, 2.86e-13, 1.629e-07, 1.0, 3.897e-14, 1.629e-07, 1.0, 0.0, 1.629e-07, 1.0, 3.897e-14, 1.629e-07, 1.0, 3.897e-14, 1.629e-07, 1.0, 3.897e-14, 1.629e-07, 1.0, 7.794e-14, 1.629e-07, 1.0, 2.933e-14, 1.629e-07, 1.0, 2.933e-14, 1.629e-07, 1.0, 5.866e-14, 1.629e-07, 1.0, 2.933e-14, 1.629e-07, 1.0, 0.0, 1.629e-07, 1.0, 2.933e-14, 1.629e-07, 1.0, -1.129e-13, 1.629e-07, 1.0, 0.0, 1.629e-07, 1.0, -1.129e-13, 1.629e-07, 1.0, -1.129e-13, 1.629e-07, 1.0, -1.129e-13, 1.629e-07, 1.0, -2.258e-13, 1.629e-07, 1.0, 1.145e-13, 1.629e-07, 1.0, 1.145e-13, 1.629e-07, 1.0, 2.29e-13, 1.629e-07, 1.0, 1.145e-13, 1.629e-07, 1.0, 0.0, 1.629e-07, 1.0, 1.145e-13, 1.629e-07, 1.0, 1.904e-13, 1.629e-07, 1.0, 2.274e-13, 1.629e-07, 1.0, 1.904e-13, 1.629e-07, 1.0, 1.904e-13, 1.629e-07, 1.0, 1.904e-13, 1.629e-07, 1.0, 1.535e-13, 1.629e-07, 1.0, -1.129e-13, 1.629e-07, 1.0, -1.129e-13, 1.629e-07, 1.0, -2.258e-13, 1.629e-07, 1.0, -1.129e-13, 1.629e-07, 1.0, 0.0, 1.629e-07, 1.0, -1.129e-13, 1.629e-07, 1.0, 7.714e-14, 1.629e-07, 1.0, 0.0, 1.629e-07, 1.0, 7.714e-14, 1.629e-07, 1.0, 7.714e-14, 1.629e-07, 1.0, 7.714e-14, 1.629e-07, 1.0, 1.543e-13, 1.629e-07, 1.0, 8.073e-16, 1.629e-07, 1.0, 8.072e-16, 1.629e-07, 1.0, -2.258e-13, 1.629e-07, 1.0, 8.073e-16, 1.629e-07, 1.0, 2.274e-13, 1.629e-07, 1.0, 8.072e-16, 1.629e-07, 1.0, 1.141e-13, 1.629e-07, 1.0, 2.274e-13, 1.629e-07, 1.0, 1.141e-13, 1.629e-07, 1.0, 1.141e-13, 1.629e-07, 1.0, 1.141e-13, 1.629e-07, 1.0, 8.073e-16, 1.629e-07, 1.0, 1.904e-13, 1.629e-07, 1.0, 1.904e-13, 1.629e-07, 1.0, 1.535e-13, 1.629e-07, 1.0, 1.904e-13, 1.629e-07, 1.0, 2.274e-13, 1.629e-07, 1.0, 1.904e-13, 1.629e-07, 1.0, 1.145e-13, 1.629e-07, 1.0, 0.0, 1.629e-07, 1.0, 1.145e-13, 1.629e-07, 1.0, 1.145e-13, 1.629e-07, 1.0, 1.145e-13, 1.629e-07, 1.0, 2.29e-13, 1.629e-07, 1.0, 7.673e-14, 1.629e-07, 1.0, 7.673e-14, 1.629e-07, 1.0, 1.535e-13, 1.629e-07, 1.0, 7.673e-14, 1.629e-07, 1.0, 0.0, 1.629e-07, 1.0, 7.673e-14, 1.629e-07, 1.0, 2.933e-14, 1.629e-07, 1.0, 0.0, 1.629e-07, 1.0, 2.933e-14, 1.629e-07, 1.0, 2.933e-14, 1.629e-07, 1.0, 2.933e-14, 1.629e-07, 1.0, 5.866e-14, 1.629e-07, 1.0, 1.145e-13, 1.629e-07, 1.0, 0.0, 1.629e-07, 1.0, 1.145e-13, 1.629e-07, 1.0, 1.145e-13, 1.629e-07, 1.0, 1.145e-13, 1.629e-07, 1.0, 2.29e-13, 1.629e-07, 1.0])] * 3)])
me_cube_002 = bpy.data.meshes.new('Cube.002')
me_cube_002.from_pydata([(-2.5, 0.5, 2.0), (-3.5, -0.5, 2.0), (-2.5, 0.5, 0.0), (-2.5, 0.5, 1.0), (2.5, 0.5, 3.0), (1.5, 0.5, 3.0), (1.5, 0.5, 2.0), (2.5, 0.5, 0.0), (1.5, 0.5, 0.0), (1.5, 0.5, 1.0), (2.5, 0.5, 1.0), (-1.5, 0.5, 3.0), (-2.5, 0.5, 3.0), (-3.5, 0.5, 3.0), (-3.5, 0.5, 2.0), (-3.5, 1.5, 1.0), (-3.5, 0.5, 1.192e-07), (-3.5, 1.5, 1.192e-07), (-3.5, 0.5, 1.0), (-3.5, 1.5, 2.0), (-3.5, 2.5, 1.192e-07), (-3.5, 2.5, 2.0), (-3.5, 2.5, 1.0), (-3.5, 3.5, 3.0), (-3.5, 3.5, 2.0), (-3.5, 4.5, 2.0), (-3.5, 3.5, 1.0), (-3.5, 3.5, 1.192e-07), (-3.5, 4.5, 1.192e-07), (-3.5, 4.5, 1.0), (2.5, 2.5, 2.0), (2.5, 3.5, 2.0), (2.5, 2.5, 1.192e-07), (2.5, 2.5, 1.0), (2.5, 2.5, 3.0), (2.5, 1.5, 2.0), (2.5, 1.5, 1.192e-07), (2.5, 1.5, 1.0), (2.5, 0.5, 2.0), (2.5, 4.5, 1.192e-07), (2.5, 3.5, 1.192e-07), (2.5, 4.5, 1.0), (2.5, 3.5, 1.0), (2.5, 4.5, 2.0), (2.5, 4.5, 3.0), (2.5, 1.5, 3.0), (1.5, 1.5, 3.0), (0.5, 1.5, 3.0), (0.5, 0.5, 3.0), (-0.5, 0.5, 3.0), (-3.5, 1.5, 3.0), (-0.5, 2.5, 3.0), (-0.5, 1.5, 3.0), (-1.5, 2.5, 3.0), (-2.5, 2.5, 3.0), (-2.5, 1.5, 3.0), (-1.5, 1.5, 3.0), (1.5, 3.5, 3.0), (1.5, 2.5, 3.0), (0.5, 3.5, 3.0), (-0.5, 3.5, 3.0), (0.5, 2.5, 3.0), (-1.5, 3.5, 3.0), (-3.5, 2.5, 3.0), (1.5, 4.5, 3.0), (2.5, 3.5, 3.0), (0.5, 4.5, 3.0), (-0.5, 4.5, 3.0), (-1.5, 4.5, 3.0), (-2.5, 4.5, 3.0), (-3.5, 4.5, 3.0), (-2.5, 3.5, 3.0), (-3.5, -0.5, 1.0), (-3.5, -0.5, 0.0), (0.5, 0.5, 2.0), (0.5, 0.5, 0.0), (-0.5, 0.5, 2.0), (0.5, 0.5, 1.0), (-0.5, 0.5, 1.192e-07), (-0.5, 0.5, 1.0), (-1.5, 0.5, 2.0), (-1.5, 0.5, 1.0), (-0.5, 4.5, 0.0), (0.5, 4.5, 0.0), (-3.5, 3.5, 0.0), (-2.5, 4.5, 0.0), (-3.5, 4.5, 0.0), (-3.5, 1.5, 1.0), (-3.5, 1.5, 2.0), (-3.5, 2.5, 1.0), (-3.5, 2.5, 2.0), (-3.5, 4.5, 2.0), (-3.5, 3.5, 2.0), (-3.5, 3.5, 1.0), (0.5, 1.5, 2.0), (0.5, 2.5, 1.0), (0.5, 1.5, 1.0), (0.5, 2.5, 2.0), (0.5, 3.5, 2.0), (0.5, 3.5, 1.0), (0.5, 4.5, 1.0), (0.5, 4.5, 2.0), (-0.5, 4.5, 2.0), (-1.5, 4.5, 1.0), (-0.5, 4.5, 1.0), (-1.5, 4.5, 2.0), (-2.5, 4.5, 1.0), (-2.5, 4.5, 2.0), (-3.5, 4.5, 1.0), (-3.5, 1.5, 0.0), (-3.5, 2.5, 0.0), (-1.5, 4.5, 2.384e-07), (-1.5, 0.5, 0.0), (0.5, 1.5, 0.0), (0.5, 2.5, 0.0), (0.5, 3.5, 0.0), (-2.5, 0.5, 0.0), (-3.5, 0.5, 1.192e-07), (0.5, 0.5, 0.0), (-0.5, 0.5, 1.192e-07), (-0.5, 4.5, 0.0), (0.5, 4.5, 0.0), (-3.5, 3.5, 0.0), (-2.5, 4.5, 0.0), (-3.5, 4.5, 0.0), (-2.5, 1.5, 0.0), (-3.5, 1.5, 0.0), (-2.5, 2.5, 0.0), (-3.5, 2.5, 0.0), (-1.5, 1.5, 0.0), (-1.5, 2.5, 0.0), (-1.5, 3.5, 0.0), (-2.5, 3.5, 0.0), (-1.5, 4.5, 2.384e-07), (-1.5, 0.5, 0.0), (-0.5, 1.5, 0.0), (-0.5, 2.5, 0.0), (0.5, 1.5, 0.0), (0.5, 2.5, 0.0), (-0.5, 3.5, 2.384e-07), (0.5, 3.5, 0.0), (-2.5, 0.5, 2.0), (-2.5, 0.5, 0.0), (-3.5, 0.5, 2.0), (-2.5, 0.5, 1.0), (-3.5, 0.5, 1.192e-07), (-3.5, 0.5, 1.0)], [], [(10, 38, 6, 9), (7, 10, 9, 8), (8, 9, 77, 75), (9, 6, 74, 77), (6, 5, 48, 74), (74, 48, 49, 76), (73, 2, 3, 72), (72, 3, 0, 1), (38, 4, 5, 6), (76, 49, 11, 80), (80, 11, 12, 0), (0, 12, 13, 14), (18, 14, 19, 15), (16, 18, 15, 17), (14, 13, 50, 19), (17, 15, 22, 20), (15, 19, 21, 22), (19, 50, 63, 21), (21, 63, 23, 24), (22, 21, 24, 26), (20, 22, 26, 27), (26, 24, 25, 29), (27, 26, 29, 28), (24, 23, 70, 25), (42, 31, 30, 33), (40, 42, 33, 32), (31, 65, 34, 30), (32, 33, 37, 36), (33, 30, 35, 37), (30, 34, 45, 35), (35, 45, 4, 38), (37, 35, 38, 10), (36, 37, 10, 7), (39, 41, 42, 40), (41, 43, 31, 42), (43, 44, 65, 31), (4, 45, 46, 5), (5, 46, 47, 48), (48, 47, 52, 49), (49, 52, 56, 11), (11, 56, 55, 12), (12, 55, 50, 13), (45, 34, 58, 46), (46, 58, 61, 47), (47, 61, 51, 52), (52, 51, 53, 56), (56, 53, 54, 55), (55, 54, 63, 50), (34, 65, 57, 58), (58, 57, 59, 61), (61, 59, 60, 51), (51, 60, 62, 53), (53, 62, 71, 54), (54, 71, 23, 63), (65, 44, 64, 57), (57, 64, 66, 59), (59, 66, 67, 60), (60, 67, 68, 62), (62, 68, 69, 71), (71, 69, 70, 23), (77, 74, 76, 79), (75, 77, 79, 78), (79, 76, 80, 81), (78, 79, 81, 112), (109, 87, 18, 16), (87, 88, 14, 18), (89, 90, 88, 87), (110, 89, 87, 109), (84, 93, 89, 110), (93, 92, 90, 89), (108, 91, 92, 93), (86, 108, 93, 84), (75, 77, 96, 113), (77, 74, 94, 96), (113, 96, 95, 114), (96, 94, 97, 95), (114, 95, 99, 115), (95, 97, 98, 99), (115, 99, 100, 83), (99, 98, 101, 100), (83, 100, 104, 82), (100, 101, 102, 104), (82, 104, 103, 111), (104, 102, 105, 103), (111, 103, 106, 85), (103, 105, 107, 106), (85, 106, 108, 86), (106, 107, 91, 108), (116, 125, 126, 117), (125, 127, 128, 126), (127, 132, 122, 128), (132, 123, 124, 122), (134, 129, 125, 116), (129, 130, 127, 125), (130, 131, 132, 127), (131, 133, 123, 132), (119, 135, 129, 134), (135, 136, 130, 129), (136, 139, 131, 130), (139, 120, 133, 131), (118, 137, 135, 119), (137, 138, 136, 135), (138, 140, 139, 136), (140, 121, 120, 139), (144, 141, 143, 146), (142, 144, 146, 145)])
_uv = me_cube_002.uv_layers.new(name='UVMap')
_uv.uv.foreach_set('vector', [0.5833, 0.8571, 0.5833, 0.9286, 0.5, 0.9286, 0.5, 0.8571, 0.5833, 0.7857, 0.5833, 0.8571, 0.5, 0.8571, 0.5, 0.7857, 0.5, 0.7857, 0.5, 0.8571, 0.4167, 0.8571, 0.4167, 0.7857, 0.5, 0.8571, 0.5, 0.9286, 0.4167, 0.9286, 0.4167, 0.8571, 0.5, 0.9286, 0.5, 1.0, 0.4167, 1.0, 0.4167, 0.9286, 0.4167, 0.9286, 0.4167, 1.0, 0.3333, 1.0, 0.3333, 0.9286, 0.6667, 0.8571, 0.5833, 0.8571, 0.5833, 0.9286, 0.6667, 0.9286, 0.6667, 0.9286, 0.5833, 0.9286, 0.5833, 1.0, 0.6667, 1.0, 0.5833, 0.9286, 0.5833, 1.0, 0.5, 1.0, 0.5, 0.9286, 0.5833, 0.9286, 0.5833, 1.0, 0.5, 1.0, 0.5, 0.9286, 0.5, 0.9286, 0.5, 1.0, 0.4167, 1.0, 0.4167, 0.9286, 0.4167, 0.9286, 0.4167, 1.0, 0.3333, 1.0, 0.3333, 0.9286, 0.5833, 0.8571, 0.5833, 0.9286, 0.5, 0.9286, 0.5, 0.8571, 0.5833, 0.7857, 0.5833, 0.8571, 0.5, 0.8571, 0.5, 0.7857, 0.5833, 0.9286, 0.5833, 1.0, 0.5, 1.0, 0.5, 0.9286, 0.5, 0.7857, 0.5, 0.8571, 0.4167, 0.8571, 0.4167, 0.7857, 0.5, 0.8571, 0.5, 0.9286, 0.4167, 0.9286, 0.4167, 0.8571, 0.5, 0.9286, 0.5, 1.0, 0.4167, 1.0, 0.4167, 0.9286, 0.4167, 0.9286, 0.4167, 1.0, 0.3333, 1.0, 0.3333, 0.9286, 0.4167, 0.8571, 0.4167, 0.9286, 0.3333, 0.9286, 0.3333, 0.8571, 0.4167, 0.7857, 0.4167, 0.8571, 0.3333, 0.8571, 0.3333, 0.7857, 0.5833, 0.8571, 0.5833, 0.9286, 0.5, 0.9286, 0.5, 0.8571, 0.5833, 0.7857, 0.5833, 0.8571, 0.5, 0.8571, 0.5, 0.7857, 0.5833, 0.9286, 0.5833, 1.0, 0.5, 1.0, 0.5, 0.9286, 0.5833, 0.8571, 0.5833, 0.9286, 0.5, 0.9286, 0.5, 0.8571, 0.5833, 0.7857, 0.5833, 0.8571, 0.5, 0.8571, 0.5, 0.7857, 0.5833, 0.9286, 0.5833, 1.0, 0.5, 1.0, 0.5, 0.9286, 0.5, 0.7857, 0.5, 0.8571, 0.4167, 0.8571, 0.4167, 0.7857, 0.5, 0.8571, 0.5, 0.9286, 0.4167, 0.9286, 0.4167, 0.8571, 0.5, 0.9286, 0.5, 1.0, 0.4167, 1.0, 0.4167, 0.9286, 0.4167, 0.9286, 0.4167, 1.0, 0.3333, 1.0, 0.3333, 0.9286, 0.4167, 0.8571, 0.4167, 0.9286, 0.3333, 0.9286, 0.3333, 0.8571, 0.4167, 0.7857, 0.4167, 0.8571, 0.3333, 0.8571, 0.3333, 0.7857, 0.4167, 0.7857, 0.4167, 0.8571, 0.3333, 0.8571, 0.3333, 0.7857, 0.4167, 0.8571, 0.4167, 0.9286, 0.3333, 0.9286, 0.3333, 0.8571, 0.4167, 0.9286, 0.4167, 1.0, 0.3333, 1.0, 0.3333, 0.9286, 0.6667, 0.7857, 0.6667, 0.8571, 0.5833, 0.8571, 0.5833, 0.7857, 0.6667, 0.7857, 0.6667, 0.8571, 0.5833, 0.8571, 0.5833, 0.7857, 0.6667, 0.7857, 0.6667, 0.8571, 0.5833, 0.8571, 0.5833, 0.7857, 0.6667, 0.7857, 0.6667, 0.8571, 0.5833, 0.8571, 0.5833, 0.7857, 0.6667, 0.7857, 0.6667, 0.8571, 0.5833, 0.8571, 0.5833, 0.7857, 0.6667, 0.7857, 0.6667, 0.8571, 0.5833, 0.8571, 0.5833, 0.7857, 0.6667, 0.7857, 0.6667, 0.8571, 0.5833, 0.8571, 0.5833, 0.7857, 0.6667, 0.7857, 0.6667, 0.8571, 0.5833, 0.8571, 0.5833, 0.7857, 0.6667, 0.7857, 0.6667, 0.8571, 0.5833, 0.8571, 0.5833, 0.7857, 0.6667, 0.7857, 0.6667, 0.8571, 0.5833, 0.8571, 0.5833, 0.7857, 0.6667, 0.7857, 0.6667, 0.8571, 0.5833, 0.8571, 0.5833, 0.7857, 0.6667, 0.7857, 0.6667, 0.8571, 0.5833, 0.8571, 0.5833, 0.7857, 0.6667, 0.7857, 0.6667, 0.8571, 0.5833, 0.8571, 0.5833, 0.7857, 0.6667, 0.7857, 0.6667, 0.8571, 0.5833, 0.8571, 0.5833, 0.7857, 0.6667, 0.7857, 0.6667, 0.8571, 0.5833, 0.8571, 0.5833, 0.7857, 0.6667, 0.7857, 0.6667, 0.8571, 0.5833, 0.8571, 0.5833, 0.7857, 0.6667, 0.7857, 0.6667, 0.8571, 0.5833, 0.8571, 0.5833, 0.7857, 0.6667, 0.7857, 0.6667, 0.8571, 0.5833, 0.8571, 0.5833, 0.7857, 0.6667, 0.7857, 0.6667, 0.8571, 0.5833, 0.8571, 0.5833, 0.7857, 0.6667, 0.7857, 0.6667, 0.8571, 0.5833, 0.8571, 0.5833, 0.7857, 0.6667, 0.7857, 0.6667, 0.8571, 0.5833, 0.8571, 0.5833, 0.7857, 0.6667, 0.7857, 0.6667, 0.8571, 0.5833, 0.8571, 0.5833, 0.7857, 0.6667, 0.7857, 0.6667, 0.8571, 0.5833, 0.8571, 0.5833, 0.7857, 0.6667, 0.7857, 0.6667, 0.8571, 0.5833, 0.8571, 0.5833, 0.7857, 0.4167, 0.8571, 0.4167, 0.9286, 0.3333, 0.9286, 0.3333, 0.8571, 0.4167, 0.7857, 0.4167, 0.8571, 0.3333, 0.8571, 0.3333, 0.7857, 0.5833, 0.8571, 0.5833, 0.9286, 0.5, 0.9286, 0.5, 0.8571, 0.5833, 0.7857, 0.5833, 0.8571, 0.5, 0.8571, 0.5, 0.7857, 0.4167, 0.7143, 0.4167, 0.7857, 0.3333, 0.7857, 0.3333, 0.7143, 0.4167, 0.7143, 0.4167, 0.7857, 0.3333, 0.7857, 0.3333, 0.7143, 0.4167, 0.7143, 0.4167, 0.7857, 0.3333, 0.7857, 0.3333, 0.7143, 0.4167, 0.7143, 0.4167, 0.7857, 0.3333, 0.7857, 0.3333, 0.7143, 0.4167, 0.7143, 0.4167, 0.7857, 0.3333, 0.7857, 0.3333, 0.7143, 0.4167, 0.7143, 0.4167, 0.7857, 0.3333, 0.7857, 0.3333, 0.7143, 0.4167, 0.7143, 0.4167, 0.7857, 0.3333, 0.7857, 0.3333, 0.7143, 0.4167, 0.7143, 0.4167, 0.7857, 0.3333, 0.7857, 0.3333, 0.7143, 0.4167, 0.7143, 0.4167, 0.7857, 0.3333, 0.7857, 0.3333, 0.7143, 0.4167, 0.7143, 0.4167, 0.7857, 0.3333, 0.7857, 0.3333, 0.7143, 0.4167, 0.7143, 0.4167, 0.7857, 0.3333, 0.7857, 0.3333, 0.7143, 0.4167, 0.7143, 0.4167, 0.7857, 0.3333, 0.7857, 0.3333, 0.7143, 0.4167, 0.7143, 0.4167, 0.7857, 0.3333, 0.7857, 0.3333, 0.7143, 0.4167, 0.7143, 0.4167, 0.7857, 0.3333, 0.7857, 0.3333, 0.7143, 0.4167, 0.7143, 0.4167, 0.7857, 0.3333, 0.7857, 0.3333, 0.7143, 0.4167, 0.7143, 0.4167, 0.7857, 0.3333, 0.7857, 0.3333, 0.7143, 0.4167, 0.7143, 0.4167, 0.7857, 0.3333, 0.7857, 0.3333, 0.7143, 0.4167, 0.7143, 0.4167, 0.7857, 0.3333, 0.7857, 0.3333, 0.7143, 0.4167, 0.7143, 0.4167, 0.7857, 0.3333, 0.7857, 0.3333, 0.7143, 0.4167, 0.7143, 0.4167, 0.7857, 0.3333, 0.7857, 0.3333, 0.7143, 0.4167, 0.7143, 0.4167, 0.7857, 0.3333, 0.7857, 0.3333, 0.7143, 0.4167, 0.7143, 0.4167, 0.7857, 0.3333, 0.7857, 0.3333, 0.7143, 0.4167, 0.7143, 0.4167, 0.7857, 0.3333, 0.7857, 0.3333, 0.7143, 0.4167, 0.7143, 0.4167, 0.7857, 0.3333, 0.7857, 0.3333, 0.7143, 0.4167, 0.7143, 0.4167, 0.7857, 0.3333, 0.7857, 0.3333, 0.7143, 0.4167, 0.7143, 0.4167, 0.7857, 0.3333, 0.7857, 0.3333, 0.7143, 0.4167, 0.7143, 0.4167, 0.7857, 0.3333, 0.7857, 0.3333, 0.7143, 0.4167, 0.7143, 0.4167, 0.7857, 0.3333, 0.7857, 0.3333, 0.7143, 0.4167, 0.7143, 0.4167, 0.7857, 0.3333, 0.7857, 0.3333, 0.7143, 0.4167, 0.7143, 0.4167, 0.7857, 0.3333, 0.7857, 0.3333, 0.7143, 0.4167, 0.7143, 0.4167, 0.7857, 0.3333, 0.7857, 0.3333, 0.7143, 0.4167, 0.7143, 0.4167, 0.7857, 0.3333, 0.7857, 0.3333, 0.7143, 0.4167, 0.7143, 0.4167, 0.7857, 0.3333, 0.7857, 0.3333, 0.7143, 0.4167, 0.7143, 0.4167, 0.7857, 0.3333, 0.7857, 0.3333, 0.7143, 0.4167, 0.7143, 0.4167, 0.7857, 0.3333, 0.7857, 0.3333, 0.7143, 0.4167, 0.7143, 0.4167, 0.7857, 0.3333, 0.7857, 0.3333, 0.7143, 0.4167, 0.7143, 0.4167, 0.7857, 0.3333, 0.7857, 0.3333, 0.7143, 0.4167, 0.7143, 0.4167, 0.7857, 0.3333, 0.7857, 0.3333, 0.7143, 0.4167, 0.7143, 0.4167, 0.7857, 0.3333, 0.7857, 0.3333, 0.7143, 0.4167, 0.7143, 0.4167, 0.7857, 0.3333, 0.7857, 0.3333, 0.7143, 0.4167, 0.8571, 0.4167, 0.9286, 0.3333, 0.9286, 0.3333, 0.8571, 0.4167, 0.7857, 0.4167, 0.8571, 0.3333, 0.8571, 0.3333, 0.7857])
me_cube_002.materials.append(mat_material)
me_cube_002.use_remesh_preserve_volume = False
me_cube_002.use_remesh_preserve_attributes = False
me_cube_002.use_mirror_vertex_groups = False
me_cube_002.update()
me_cube_002.normals_split_custom_set([tuple(v) for v in zip(*[iter([2.533e-07, -1.0, 4.768e-07, 2.533e-07, -1.0, 4.768e-07, 2.533e-07, -1.0, 4.768e-07, 2.533e-07, -1.0, 4.768e-07, -2.682e-07, -1.0, 0.0, -2.682e-07, -1.0, 0.0, -2.682e-07, -1.0, 0.0, -2.682e-07, -1.0, 0.0, 1.341e-07, -1.0, -1.192e-07, 1.341e-07, -1.0, -1.192e-07, 1.341e-07, -1.0, -1.192e-07, 1.341e-07, -1.0, -1.192e-07, 1.341e-07, -1.0, 1.192e-07, 1.341e-07, -1.0, 1.192e-07, 1.341e-07, -1.0, 1.192e-07, 1.341e-07, -1.0, 1.192e-07, 0.0, -1.0, 0.0, 0.0, -1.0, 0.0, 0.0, -1.0, 0.0, 0.0, -1.0, 0.0, 0.0, -1.0, 0.0, 0.0, -1.0, 0.0, 0.0, -1.0, 0.0, 0.0, -1.0, 0.0, 0.7071, -0.7071, 0.0, 0.7071, -0.7071, 0.0, 0.7071, -0.7071, 0.0, 0.7071, -0.7071, 0.0, 0.7071, -0.7071, 0.0, 0.7071, -0.7071, 0.0, 0.7071, -0.7071, 0.0, 0.7071, -0.7071, 0.0, 2.533e-07, -1.0, -4.768e-07, 2.533e-07, -1.0, -4.768e-07, 2.533e-07, -1.0, -4.768e-07, 2.533e-07, -1.0, -4.768e-07, 1.341e-07, -1.0, -1.192e-07, 1.341e-07, -1.0, -1.192e-07, 1.341e-07, -1.0, -1.192e-07, 1.341e-07, -1.0, -1.192e-07, -1.341e-07, -1.0, -1.192e-07, -1.341e-07, -1.0, -1.192e-07, -1.341e-07, -1.0, -1.192e-07, -1.341e-07, -1.0, -1.192e-07, 0.0, -1.0, 0.0, 0.0, -1.0, 0.0, 0.0, -1.0, 0.0, 0.0, -1.0, 0.0, -1.0, 0.0, 0.0, -1.0, 0.0, 0.0, -1.0, 0.0, 0.0, -1.0, 0.0, 0.0, -1.0, 0.0, 0.0, -1.0, 0.0, 0.0, -1.0, 0.0, 0.0, -1.0, 0.0, 0.0, -1.0, 0.0, 0.0, -1.0, 0.0, 0.0, -1.0, 0.0, 0.0, -1.0, 0.0, 0.0, -1.0, 0.0, 0.0, -1.0, 0.0, 0.0, -1.0, 0.0, 0.0, -1.0, 0.0, 0.0, -1.0, 0.0, 0.0, -1.0, 0.0, 0.0, -1.0, 0.0, 0.0, -1.0, 0.0, 0.0, -1.0, 0.0, 0.0, -1.0, 0.0, 0.0, -1.0, 0.0, 0.0, -1.0, 0.0, 0.0, -1.0, 0.0, 0.0, -1.0, 0.0, 0.0, -1.0, 0.0, 0.0, -1.0, 0.0, 0.0, -1.0, 0.0, 0.0, -1.0, 0.0, 0.0, -1.0, 0.0, 0.0, -1.0, 0.0, 0.0, -1.0, 0.0, 0.0, -1.0, 0.0, 0.0, -1.0, 0.0, 0.0, -1.0, 0.0, 0.0, -1.0, 0.0, 0.0, -1.0, 0.0, 0.0, -1.0, 0.0, 0.0, -1.0, 0.0, 0.0, -1.0, 0.0, 0.0, -1.0, 0.0, 0.0, -1.0, 0.0, 0.0, -1.0, 0.0, 0.0, -1.0, 0.0, 0.0, -1.0, 0.0, 0.0, -1.0, 0.0, 0.0, -1.0, 0.0, 0.0, 1.0, -2.384e-07, 5.684e-14, 1.0, -2.384e-07, 5.684e-14, 1.0, -2.384e-07, 5.684e-14, 1.0, -2.384e-07, 5.684e-14, 1.0, -2.384e-07, 0.0, 1.0, -2.384e-07, 0.0, 1.0, -2.384e-07, 0.0, 1.0, -2.384e-07, 0.0, 1.0, -4.768e-07, -7.153e-07, 1.0, -4.768e-07, -7.153e-07, 1.0, -4.768e-07, -7.153e-07, 1.0, -4.768e-07, -7.153e-07, 1.0, 0.0, 0.0, 1.0, 0.0, 0.0, 1.0, 0.0, 0.0, 1.0, 0.0, 0.0, 1.0, 0.0, 0.0, 1.0, 0.0, 0.0, 1.0, 0.0, 0.0, 1.0, 0.0, 0.0, 1.0, 4.768e-07, -8.345e-07, 1.0, 4.768e-07, -8.345e-07, 1.0, 4.768e-07, -8.345e-07, 1.0, 4.768e-07, -8.345e-07, 1.0, 0.0, -1.311e-06, 1.0, 0.0, -1.311e-06, 1.0, 0.0, -1.311e-06, 1.0, 0.0, -1.311e-06, 1.0, 7.153e-07, 5.96e-07, 1.0, 7.153e-07, 5.96e-07, 1.0, 7.153e-07, 5.96e-07, 1.0, 7.153e-07, 5.96e-07, 1.0, 1.431e-06, 0.0, 1.0, 1.431e-06, 0.0, 1.0, 1.431e-06, 0.0, 1.0, 1.431e-06, 0.0, 1.0, 0.0, 0.0, 1.0, 0.0, 0.0, 1.0, 0.0, 0.0, 1.0, 0.0, 0.0, 1.0, 0.0, 0.0, 1.0, 0.0, 0.0, 1.0, 0.0, 0.0, 1.0, 0.0, 0.0, 1.0, 4.768e-07, -5.96e-07, 1.0, 4.768e-07, -5.96e-07, 1.0, 4.768e-07, -5.96e-07, 1.0, 4.768e-07, -5.96e-07, 0.0, 0.0, 1.0, 0.0, 0.0, 1.0, 0.0, 0.0, 1.0, 0.0, 0.0, 1.0, 0.0, 0.0, 1.0, 0.0, 0.0, 1.0, 0.0, 0.0, 1.0, 0.0, 0.0, 1.0, 0.0, 0.0, 1.0, 0.0, 0.0, 1.0, 0.0, 0.0, 1.0, 0.0, 0.0, 1.0, 0.0, 0.0, 1.0, 0.0, 0.0, 1.0, 0.0, 0.0, 1.0, 0.0, 0.0, 1.0, 0.0, 0.0, 1.0, 0.0, 0.0, 1.0, 0.0, 0.0, 1.0, 0.0, 0.0, 1.0, 0.0, 0.0, 1.0, 0.0, 0.0, 1.0, 0.0, 0.0, 1.0, 0.0, 0.0, 1.0, 0.0, 0.0, 1.0, 0.0, 0.0, 1.0, 0.0, 0.0, 1.0, 0.0, 0.0, 1.0, 0.0, 0.0, 1.0, 0.0, 0.0, 1.0, 0.0, 0.0, 1.0, 0.0, 0.0, 1.0, 0.0, 0.0, 1.0, 0.0, 0.0, 1.0, 0.0, 0.0, 1.0, 0.0, 0.0, 1.0, 0.0, 0.0, 1.0, 0.0, 0.0, 1.0, 0.0, 0.0, 1.0, 0.0, 0.0, 1.0, 0.0, 0.0, 1.0, 0.0, 0.0, 1.0, 0.0, 0.0, 1.0, 0.0, 0.0, 1.0, 0.0, 0.0, 1.0, 0.0, 0.0, 1.0, 0.0, 0.0, 1.0, 0.0, 0.0, 1.0, 0.0, 0.0, 1.0, 0.0, 0.0, 1.0, 0.0, 0.0, 1.0, 0.0, 0.0, 1.0, 0.0, 0.0, 1.0, 0.0, 0.0, 1.0, 0.0, 0.0, 1.0, 0.0, 0.0, 1.0, 0.0, 0.0, 1.0, 0.0, 0.0, 1.0, 0.0, 0.0, 1.0, 0.0, 0.0, 1.0, 0.0, 0.0, 1.0, 0.0, 0.0, 1.0, 0.0, 0.0, 1.0, 0.0, 0.0, 1.0, 0.0, 0.0, 1.0, 0.0, 0.0, 1.0, 0.0, 0.0, 1.0, 0.0, 0.0, 1.0, 0.0, 0.0, 1.0, 0.0, 0.0, 1.0, 0.0, 0.0, 1.0, 0.0, 0.0, 1.0, 0.0, 0.0, 1.0, 0.0, 0.0, 1.0, 0.0, 0.0, 1.0, 0.0, 0.0, 1.0, 0.0, 0.0, 1.0, 0.0, 0.0, 1.0, 0.0, 0.0, 1.0, 0.0, 0.0, 1.0, 0.0, 0.0, 1.0, 0.0, 0.0, 1.0, 0.0, 0.0, 1.0, 0.0, 0.0, 1.0, 0.0, 0.0, 1.0, 0.0, 0.0, 1.0, 0.0, 0.0, 1.0, 0.0, 0.0, 1.0, 0.0, 0.0, 1.0, 0.0, 0.0, 1.0, 0.0, 0.0, 1.0, 0.0, 0.0, 1.0, 0.0, 0.0, 1.0, 0.0, 0.0, 1.0, 0.0, 0.0, 1.0, 0.0, 0.0, 1.0, 4.47e-08, -1.0, 2.98e-07, 4.47e-08, -1.0, 2.98e-07, 4.47e-08, -1.0, 2.98e-07, 4.47e-08, -1.0, 2.98e-07, 2.235e-07, -1.0, -1.192e-07, 2.235e-07, -1.0, -1.192e-07, 2.235e-07, -1.0, -1.192e-07, 2.235e-07, -1.0, -1.192e-07, -1.788e-07, -1.0, 1.788e-07, -1.788e-07, -1.0, 1.788e-07, -1.788e-07, -1.0, 1.788e-07, -1.788e-07, -1.0, 1.788e-07, -3.576e-07, -1.0, 0.0, -3.576e-07, -1.0, 0.0, -3.576e-07, -1.0, 0.0, -3.576e-07, -1.0, 0.0, 1.0, 0.0, 0.0, 1.0, 0.0, 0.0, 1.0, 0.0, 0.0, 1.0, 0.0, 0.0, 1.0, 0.0, 0.0, 1.0, 0.0, 0.0, 1.0, 0.0, 0.0, 1.0, 0.0, 0.0, 1.0, 0.0, 0.0, 1.0, 0.0, 0.0, 1.0, 0.0, 0.0, 1.0, 0.0, 0.0, 1.0, 0.0, 0.0, 1.0, 0.0, 0.0, 1.0, 0.0, 0.0, 1.0, 0.0, 0.0, 1.0, 0.0, 0.0, 1.0, 0.0, 0.0, 1.0, 0.0, 0.0, 1.0, 0.0, 0.0, 1.0, 0.0, 0.0, 1.0, 0.0, 0.0, 1.0, 0.0, 0.0, 1.0, 0.0, 0.0, 1.0, 0.0, 0.0, 1.0, 0.0, 0.0, 1.0, 0.0, 0.0, 1.0, 0.0, 0.0, 1.0, 0.0, 0.0, 1.0, 0.0, 0.0, 1.0, 0.0, 0.0, 1.0, 0.0, 0.0, -1.0, -1.192e-07, 1.192e-07, -1.0, -1.192e-07, 1.192e-07, -1.0, -1.192e-07, 1.192e-07, -1.0, -1.192e-07, 1.192e-07, -1.0, -1.192e-07, -1.192e-07, -1.0, -1.192e-07, -1.192e-07, -1.0, -1.192e-07, -1.192e-07, -1.0, -1.192e-07, -1.192e-07, -1.0, 0.0, 0.0, -1.0, 0.0, 0.0, -1.0, 0.0, 0.0, -1.0, 0.0, 0.0, -1.0, 0.0, 0.0, -1.0, 0.0, 0.0, -1.0, 0.0, 0.0, -1.0, 0.0, 0.0, -1.0, 0.0, 0.0, -1.0, 0.0, 0.0, -1.0, 0.0, 0.0, -1.0, 0.0, 0.0, -1.0, 0.0, 0.0, -1.0, 0.0, 0.0, -1.0, 0.0, 0.0, -1.0, 0.0, 0.0, -1.0, 0.0, 0.0, -1.0, 0.0, 0.0, -1.0, 0.0, 0.0, -1.0, 0.0, 0.0, -1.0, 0.0, 0.0, -1.0, 0.0, 0.0, -1.0, 0.0, 0.0, -1.0, 0.0, 0.0, -8.527e-14, -1.0, 4.768e-07, -8.527e-14, -1.0, 4.768e-07, -8.527e-14, -1.0, 4.768e-07, -8.527e-14, -1.0, 4.768e-07, 0.0, -1.0, 0.0, 0.0, -1.0, 0.0, 0.0, -1.0, 0.0, 0.0, -1.0, 0.0, -2.384e-07, -1.0, 0.0, -2.384e-07, -1.0, 0.0, -2.384e-07, -1.0, 0.0, -2.384e-07, -1.0, 0.0, 0.0, -1.0, 0.0, 0.0, -1.0, 0.0, 0.0, -1.0, 0.0, 0.0, -1.0, 0.0, 2.384e-07, -1.0, 0.0, 2.384e-07, -1.0, 0.0, 2.384e-07, -1.0, 0.0, 2.384e-07, -1.0, 0.0, -2.384e-07, -1.0, 0.0, -2.384e-07, -1.0, 0.0, -2.384e-07, -1.0, 0.0, -2.384e-07, -1.0, 0.0, -2.384e-07, -1.0, 0.0, -2.384e-07, -1.0, 0.0, -2.384e-07, -1.0, 0.0, -2.384e-07, -1.0, 0.0, 4.768e-07, -1.0, 0.0, 4.768e-07, -1.0, 0.0, 4.768e-07, -1.0, 0.0, 4.768e-07, -1.0, 0.0, 5.96e-08, 5.96e-08, 1.0, 5.96e-08, 5.96e-08, 1.0, 5.96e-08, 5.96e-08, 1.0, 5.96e-08, 5.96e-08, 1.0, 0.0, 0.0, 1.0, 0.0, 0.0, 1.0, 0.0, 0.0, 1.0, 0.0, 0.0, 1.0, 0.0, 0.0, 1.0, 0.0, 0.0, 1.0, 0.0, 0.0, 1.0, 0.0, 0.0, 1.0, 0.0, 0.0, 1.0, 0.0, 0.0, 1.0, 0.0, 0.0, 1.0, 0.0, 0.0, 1.0, 0.0, 0.0, 1.0, 0.0, 0.0, 1.0, 0.0, 0.0, 1.0, 0.0, 0.0, 1.0, 0.0, 0.0, 1.0, 0.0, 0.0, 1.0, 0.0, 0.0, 1.0, 0.0, 0.0, 1.0, 0.0, 0.0, 1.0, 0.0, 0.0, 1.0, 0.0, 0.0, 1.0, 0.0, 0.0, 1.0, -1.192e-07, -1.192e-07, 1.0, -1.192e-07, -1.192e-07, 1.0, -1.192e-07, -1.192e-07, 1.0, -1.192e-07, -1.192e-07, 1.0, -5.96e-08, 5.96e-08, 1.0, -5.96e-08, 5.96e-08, 1.0, -5.96e-08, 5.96e-08, 1.0, -5.96e-08, 5.96e-08, 1.0, 0.0, 0.0, 1.0, 0.0, 0.0, 1.0, 0.0, 0.0, 1.0, 0.0, 0.0, 1.0, -1.192e-07, -1.192e-07, 1.0, -1.192e-07, -1.192e-07, 1.0, -1.192e-07, -1.192e-07, 1.0, -1.192e-07, -1.192e-07, 1.0, 0.0, 0.0, 1.0, 0.0, 0.0, 1.0, 0.0, 0.0, 1.0, 0.0, 0.0, 1.0, 5.96e-08, 5.96e-08, 1.0, 5.96e-08, 5.96e-08, 1.0, 5.96e-08, 5.96e-08, 1.0, 5.96e-08, 5.96e-08, 1.0, 0.0, 0.0, 1.0, 0.0, 0.0, 1.0, 0.0, 0.0, 1.0, 0.0, 0.0, 1.0, 1.192e-07, -1.192e-07, 1.0, 1.192e-07, -1.192e-07, 1.0, 1.192e-07, -1.192e-07, 1.0, 1.192e-07, -1.192e-07, 1.0, 1.192e-07, 1.192e-07, 1.0, 1.192e-07, 1.192e-07, 1.0, 1.192e-07, 1.192e-07, 1.0, 1.192e-07, 1.192e-07, 1.0, 4.47e-08, -1.0, 2.98e-07, 4.47e-08, -1.0, 2.98e-07, 4.47e-08, -1.0, 2.98e-07, 4.47e-08, -1.0, 2.98e-07, 2.235e-07, -1.0, -1.192e-07, 2.235e-07, -1.0, -1.192e-07, 2.235e-07, -1.0, -1.192e-07, 2.235e-07, -1.0, -1.192e-07])] * 3)])
me_cube_001 = bpy.data.meshes.new('Cube.001')
me_cube_001.from_pydata([(2.5, 0.5, 0.0), (2.5, 0.5, 1.0), (2.5, 4.0, 0.0), (2.5, 4.0, 1.0), (-3.5, 4.0, 0.0), (-3.5, 4.0, 1.0), (-3.5, -0.5, 0.0), (-3.5, -0.5, 1.0), (-2.5, -0.5, 0.0), (-2.5, -0.5, 1.0), (-1.25, 0.5, 1.0), (-1.25, 0.5, 0.0), (-2.5, 3.5, 1.0), (-2.5, 3.5, 0.0), (-1.25, 3.5, 1.0), (-1.25, 3.5, 0.0)], [], [(11, 10, 14, 15), (1, 0, 2, 3), (3, 2, 4, 5), (4, 6, 7, 5), (7, 6, 8, 9), (0, 1, 10, 11), (8, 13, 12, 9)])
_uv = me_cube_001.uv_layers.new(name='UVMap')
_uv.uv.foreach_set('vector', [0.1875, 0.625, 0.1875, 0.75, 0.1875, 0.75, 0.1875, 0.625, 0.25, 0.75, 0.25, 0.625, 0.25, 0.625, 0.25, 0.75, 0.25, 0.75, 0.25, 0.625, 0.25, 0.625, 0.25, 0.75, 0.25, 0.625, 0.25, 0.625, 0.25, 0.75, 0.25, 0.75, 0.25, 0.75, 0.25, 0.625, 0.25, 0.625, 0.25, 0.75, 0.25, 0.625, 0.25, 0.75, 0.1875, 0.75, 0.1875, 0.625, 0.25, 0.625, 0.125, 0.625, 0.125, 0.75, 0.25, 0.75])
me_cube_001.materials.append(mat_material)
me_cube_001.use_remesh_preserve_volume = False
me_cube_001.use_remesh_preserve_attributes = False
me_cube_001.use_mirror_vertex_groups = False
me_cube_001.update()

# ---- objects
ob_cube_003 = bpy.data.objects.new('Cube.003', me_cube_003)
ob_cube_002 = bpy.data.objects.new('Cube.002', me_cube_002)
ob_cube_001 = bpy.data.objects.new('Cube.001', me_cube_001)

# ---- transforms, parenting, visibility, modifiers, constraints
ob_cube_003.location = (0.0, 0.0, 0.0)
ob_cube_003.lock_rotations_4d = False
ob_cube_003.empty_display_type = 'ARROWS'
ob_cube_003.lineart.crease_threshold = 0.0
ob_cube_002.location = (0.0, 0.0, 0.0)
ob_cube_002.lock_rotations_4d = False
ob_cube_002.empty_display_type = 'ARROWS'
ob_cube_002.lineart.crease_threshold = 0.0
ob_cube_001.location = (0.0, 0.0, 0.0)
ob_cube_001.lock_rotations_4d = False
ob_cube_001.empty_display_type = 'ARROWS'
ob_cube_001.lineart.crease_threshold = 0.0

# ---- collection membership
col_collection_1.objects.link(ob_cube_003)
col_collection_1.objects.link(ob_cube_002)
col_collection_1.objects.link(ob_cube_001)

# ---- scene / render settings (as saved in the file)
scene.frame_start = 1; scene.frame_end = 250; scene.frame_set(1)
scene.render.engine = 'BLENDER_EEVEE_NEXT'
scene.render.resolution_percentage = 50
scene.render.dither_intensity = 0.0
scene.cycles.use_denoising = False
scene.cycles.samples = 128
scene.cycles.sampling_pattern = 'TABULATED_SOBOL'
scene.cycles.use_adaptive_sampling = False
scene.cycles.use_light_tree = False
scene.cycles.blur_glossy = 0.0
scene.cycles.sample_clamp_indirect = 0.0
scene.view_settings.view_transform = 'Standard'
bpy.context.view_layer.update()

# ---- added for rendering (the .blend has no active camera and no usable light): camera, sun
cam_auto = bpy.data.cameras.new('AutoCamera')
cam_auto.lens = 50.0
cam_auto.sensor_width = 36.0
cam_auto.clip_end = 1000.0
ob_auto_camera = bpy.data.objects.new('AutoCamera', cam_auto)
scene.collection.objects.link(ob_auto_camera)
ob_auto_camera.location = (38.047, -45.6563, 31.9368)
ob_auto_camera.rotation_euler = (1.09748, -7.21219e-08, 0.694738)
scene.camera = ob_auto_camera
light_auto_sun = bpy.data.lights.new('AutoSun', 'SUN')
light_auto_sun.energy = 3.0
light_auto_sun.angle = 0.0523599
ob_auto_sun = bpy.data.objects.new('AutoSun', light_auto_sun)
scene.collection.objects.link(ob_auto_sun)
ob_auto_sun.rotation_euler = (0.872665, 0.174533, 0.523599)
bpy.context.view_layer.update()
